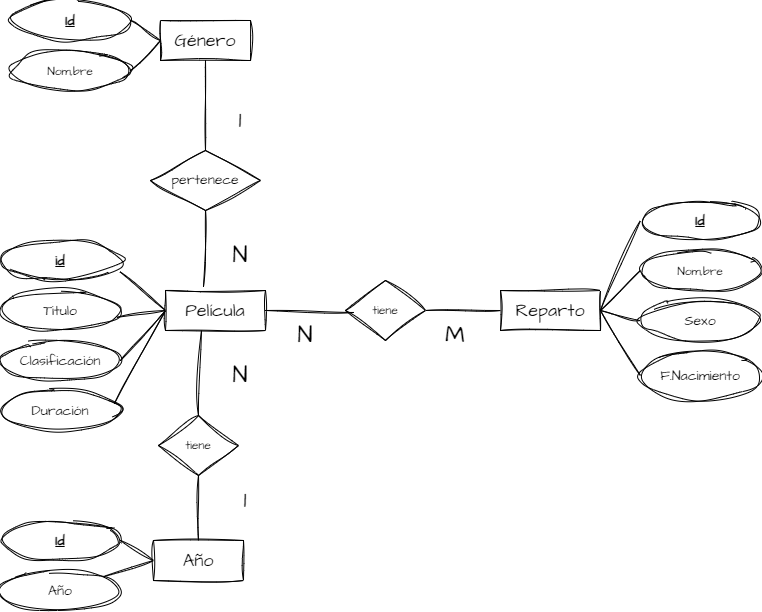

The diagram above was exported from draw.io. Its source (the exported page's mxGraphModel, read from the mxfile embedded in the PNG):
<mxGraphModel dx="1414" dy="811" grid="1" gridSize="10" guides="1" tooltips="1" connect="1" arrows="1" fold="1" page="1" pageScale="1" pageWidth="827" pageHeight="1169" math="0" shadow="0">
  <root>
    <mxCell id="0" />
    <mxCell id="1" parent="0" />
    <mxCell id="0lDlChW03HVi1se3Qm4E-1" parent="1" style="rounded=0;whiteSpace=wrap;html=1;sketch=1;hachureGap=4;jiggle=2;curveFitting=1;fontFamily=Architects Daughter;fontSource=https%3A%2F%2Ffonts.googleapis.com%2Fcss%3Ffamily%3DArchitects%2BDaughter;" value="&lt;font style=&quot;font-size: 18px;&quot;&gt;Película&lt;/font&gt;" vertex="1">
      <mxGeometry height="40" width="100" x="205" y="390" as="geometry" />
    </mxCell>
    <mxCell id="0lDlChW03HVi1se3Qm4E-2" parent="1" style="ellipse;whiteSpace=wrap;html=1;shapeInside=1;sketch=1;hachureGap=4;jiggle=2;curveFitting=1;fontFamily=Architects Daughter;fontSource=https%3A%2F%2Ffonts.googleapis.com%2Fcss%3Ffamily%3DArchitects%2BDaughter;direction=west;" value="&lt;font style=&quot;font-size: 14px;&quot;&gt;&lt;u&gt;&lt;b&gt;id&lt;/b&gt;&lt;/u&gt;&lt;/font&gt;" vertex="1">
      <mxGeometry height="40" width="120" x="40" y="340" as="geometry" />
    </mxCell>
    <mxCell id="0lDlChW03HVi1se3Qm4E-4" parent="1" style="ellipse;whiteSpace=wrap;html=1;shapeInside=1;sketch=1;hachureGap=4;jiggle=2;curveFitting=1;fontFamily=Architects Daughter;fontSource=https%3A%2F%2Ffonts.googleapis.com%2Fcss%3Ffamily%3DArchitects%2BDaughter;" value="&lt;font style=&quot;font-size: 14px;&quot;&gt;Titulo&lt;/font&gt;" vertex="1">
      <mxGeometry height="40" width="120" x="40" y="390" as="geometry" />
    </mxCell>
    <mxCell id="0lDlChW03HVi1se3Qm4E-5" parent="1" style="ellipse;whiteSpace=wrap;html=1;shapeInside=1;sketch=1;hachureGap=4;jiggle=2;curveFitting=1;fontFamily=Architects Daughter;fontSource=https%3A%2F%2Ffonts.googleapis.com%2Fcss%3Ffamily%3DArchitects%2BDaughter;" value="&lt;font style=&quot;font-size: 14px;&quot;&gt;Clasificación&lt;/font&gt;" vertex="1">
      <mxGeometry height="40" width="120" x="40" y="440" as="geometry" />
    </mxCell>
    <mxCell id="0lDlChW03HVi1se3Qm4E-6" parent="1" style="ellipse;whiteSpace=wrap;html=1;shapeInside=1;sketch=1;hachureGap=4;jiggle=2;curveFitting=1;fontFamily=Architects Daughter;fontSource=https%3A%2F%2Ffonts.googleapis.com%2Fcss%3Ffamily%3DArchitects%2BDaughter;" value="&lt;font style=&quot;font-size: 14px;&quot;&gt;Duración&lt;/font&gt;" vertex="1">
      <mxGeometry height="40" width="120" x="40" y="490" as="geometry" />
    </mxCell>
    <mxCell id="0lDlChW03HVi1se3Qm4E-10" parent="1" style="rounded=0;whiteSpace=wrap;html=1;sketch=1;hachureGap=4;jiggle=2;curveFitting=1;fontFamily=Architects Daughter;fontSource=https%3A%2F%2Ffonts.googleapis.com%2Fcss%3Ffamily%3DArchitects%2BDaughter;" value="&lt;font style=&quot;font-size: 18px;&quot;&gt;Género&lt;/font&gt;" vertex="1">
      <mxGeometry height="40" width="90" x="200" y="120" as="geometry" />
    </mxCell>
    <mxCell id="0lDlChW03HVi1se3Qm4E-11" parent="1" style="ellipse;whiteSpace=wrap;html=1;shapeInside=1;sketch=1;hachureGap=4;jiggle=2;curveFitting=1;fontFamily=Architects Daughter;fontSource=https%3A%2F%2Ffonts.googleapis.com%2Fcss%3Ffamily%3DArchitects%2BDaughter;" value="&lt;font style=&quot;font-size: 14px;&quot;&gt;&lt;b&gt;&lt;u&gt;Id&lt;/u&gt;&lt;/b&gt;&lt;/font&gt;" vertex="1">
      <mxGeometry height="40" width="120" x="50" y="100" as="geometry" />
    </mxCell>
    <mxCell id="0lDlChW03HVi1se3Qm4E-12" parent="1" style="ellipse;whiteSpace=wrap;html=1;shapeInside=1;sketch=1;hachureGap=4;jiggle=2;curveFitting=1;fontFamily=Architects Daughter;fontSource=https%3A%2F%2Ffonts.googleapis.com%2Fcss%3Ffamily%3DArchitects%2BDaughter;" value="Nom,bre" vertex="1">
      <mxGeometry height="40" width="120" x="50" y="150" as="geometry" />
    </mxCell>
    <mxCell id="0lDlChW03HVi1se3Qm4E-13" parent="1" style="ellipse;whiteSpace=wrap;html=1;shapeInside=1;sketch=1;hachureGap=4;jiggle=2;curveFitting=1;fontFamily=Architects Daughter;fontSource=https%3A%2F%2Ffonts.googleapis.com%2Fcss%3Ffamily%3DArchitects%2BDaughter;" value="&lt;font style=&quot;font-size: 14px;&quot;&gt;&lt;b&gt;&lt;u&gt;Id&lt;/u&gt;&lt;/b&gt;&lt;/font&gt;" vertex="1">
      <mxGeometry height="40" width="120" x="40" y="620" as="geometry" />
    </mxCell>
    <mxCell id="0lDlChW03HVi1se3Qm4E-14" parent="1" style="rounded=0;whiteSpace=wrap;html=1;sketch=1;hachureGap=4;jiggle=2;curveFitting=1;fontFamily=Architects Daughter;fontSource=https%3A%2F%2Ffonts.googleapis.com%2Fcss%3Ffamily%3DArchitects%2BDaughter;" value="&lt;font style=&quot;font-size: 18px;&quot;&gt;Año&lt;/font&gt;" vertex="1">
      <mxGeometry height="40" width="90" x="193" y="640" as="geometry" />
    </mxCell>
    <mxCell id="0lDlChW03HVi1se3Qm4E-15" parent="1" style="ellipse;whiteSpace=wrap;html=1;shapeInside=1;sketch=1;hachureGap=4;jiggle=2;curveFitting=1;fontFamily=Architects Daughter;fontSource=https%3A%2F%2Ffonts.googleapis.com%2Fcss%3Ffamily%3DArchitects%2BDaughter;" value="&lt;font style=&quot;font-size: 14px;&quot;&gt;Año&lt;/font&gt;" vertex="1">
      <mxGeometry height="40" width="120" x="40" y="670" as="geometry" />
    </mxCell>
    <mxCell id="0lDlChW03HVi1se3Qm4E-16" parent="1" style="rounded=0;whiteSpace=wrap;html=1;sketch=1;hachureGap=4;jiggle=2;curveFitting=1;fontFamily=Architects Daughter;fontSource=https%3A%2F%2Ffonts.googleapis.com%2Fcss%3Ffamily%3DArchitects%2BDaughter;" value="&lt;font style=&quot;font-size: 18px;&quot;&gt;Reparto&lt;/font&gt;" vertex="1">
      <mxGeometry height="40" width="100" x="540" y="390" as="geometry" />
    </mxCell>
    <mxCell id="0lDlChW03HVi1se3Qm4E-17" parent="1" style="ellipse;whiteSpace=wrap;html=1;shapeInside=1;sketch=1;hachureGap=4;jiggle=2;curveFitting=1;fontFamily=Architects Daughter;fontSource=https%3A%2F%2Ffonts.googleapis.com%2Fcss%3Ffamily%3DArchitects%2BDaughter;" value="&lt;font style=&quot;font-size: 14px;&quot;&gt;&lt;b&gt;&lt;u&gt;Id&lt;/u&gt;&lt;/b&gt;&lt;/font&gt;" vertex="1">
      <mxGeometry height="40" width="120" x="680" y="300" as="geometry" />
    </mxCell>
    <mxCell id="0lDlChW03HVi1se3Qm4E-18" parent="1" style="ellipse;whiteSpace=wrap;html=1;shapeInside=1;sketch=1;hachureGap=4;jiggle=2;curveFitting=1;fontFamily=Architects Daughter;fontSource=https%3A%2F%2Ffonts.googleapis.com%2Fcss%3Ffamily%3DArchitects%2BDaughter;" value="Nom,bre" vertex="1">
      <mxGeometry height="40" width="120" x="680" y="350" as="geometry" />
    </mxCell>
    <mxCell id="0lDlChW03HVi1se3Qm4E-19" parent="1" style="ellipse;whiteSpace=wrap;html=1;shapeInside=1;sketch=1;hachureGap=4;jiggle=2;curveFitting=1;fontFamily=Architects Daughter;fontSource=https%3A%2F%2Ffonts.googleapis.com%2Fcss%3Ffamily%3DArchitects%2BDaughter;" value="&lt;font style=&quot;font-size: 14px;&quot;&gt;Sexo&lt;/font&gt;" vertex="1">
      <mxGeometry height="40" width="120" x="680" y="400" as="geometry" />
    </mxCell>
    <mxCell id="0lDlChW03HVi1se3Qm4E-21" parent="1" style="ellipse;whiteSpace=wrap;html=1;shapeInside=1;sketch=1;hachureGap=4;jiggle=2;curveFitting=1;fontFamily=Architects Daughter;fontSource=https%3A%2F%2Ffonts.googleapis.com%2Fcss%3Ffamily%3DArchitects%2BDaughter;" value="&lt;font style=&quot;font-size: 14px;&quot;&gt;F.Nacimiento&lt;/font&gt;" vertex="1">
      <mxGeometry height="50" width="120" x="680" y="450" as="geometry" />
    </mxCell>
    <mxCell id="0lDlChW03HVi1se3Qm4E-22" edge="1" parent="1" source="0lDlChW03HVi1se3Qm4E-16" style="endArrow=none;html=1;rounded=0;sketch=1;hachureGap=4;jiggle=2;curveFitting=1;fontFamily=Architects Daughter;fontSource=https%3A%2F%2Ffonts.googleapis.com%2Fcss%3Ffamily%3DArchitects%2BDaughter;exitX=1;exitY=0.5;exitDx=0;exitDy=0;entryX=0;entryY=0.5;entryDx=0;entryDy=0;" target="0lDlChW03HVi1se3Qm4E-17" value="">
      <mxGeometry height="50" relative="1" width="50" as="geometry">
        <mxPoint x="530" y="340" as="sourcePoint" />
        <mxPoint x="580" y="290" as="targetPoint" />
      </mxGeometry>
    </mxCell>
    <mxCell id="0lDlChW03HVi1se3Qm4E-23" edge="1" parent="1" source="0lDlChW03HVi1se3Qm4E-16" style="endArrow=none;html=1;rounded=0;sketch=1;hachureGap=4;jiggle=2;curveFitting=1;fontFamily=Architects Daughter;fontSource=https%3A%2F%2Ffonts.googleapis.com%2Fcss%3Ffamily%3DArchitects%2BDaughter;exitX=1;exitY=0.5;exitDx=0;exitDy=0;entryX=0;entryY=0.5;entryDx=0;entryDy=0;" target="0lDlChW03HVi1se3Qm4E-18" value="">
      <mxGeometry height="50" relative="1" width="50" as="geometry">
        <mxPoint x="530" y="340" as="sourcePoint" />
        <mxPoint x="580" y="290" as="targetPoint" />
      </mxGeometry>
    </mxCell>
    <mxCell id="0lDlChW03HVi1se3Qm4E-24" edge="1" parent="1" source="0lDlChW03HVi1se3Qm4E-16" style="endArrow=none;html=1;rounded=0;sketch=1;hachureGap=4;jiggle=2;curveFitting=1;fontFamily=Architects Daughter;fontSource=https%3A%2F%2Ffonts.googleapis.com%2Fcss%3Ffamily%3DArchitects%2BDaughter;exitX=1;exitY=0.5;exitDx=0;exitDy=0;entryX=0;entryY=0.5;entryDx=0;entryDy=0;" target="0lDlChW03HVi1se3Qm4E-19" value="">
      <mxGeometry height="50" relative="1" width="50" as="geometry">
        <mxPoint x="530" y="340" as="sourcePoint" />
        <mxPoint x="660" y="350" as="targetPoint" />
      </mxGeometry>
    </mxCell>
    <mxCell id="0lDlChW03HVi1se3Qm4E-25" edge="1" parent="1" source="0lDlChW03HVi1se3Qm4E-16" style="endArrow=none;html=1;rounded=0;sketch=1;hachureGap=4;jiggle=2;curveFitting=1;fontFamily=Architects Daughter;fontSource=https%3A%2F%2Ffonts.googleapis.com%2Fcss%3Ffamily%3DArchitects%2BDaughter;exitX=1;exitY=0.5;exitDx=0;exitDy=0;entryX=0;entryY=0.5;entryDx=0;entryDy=0;" target="0lDlChW03HVi1se3Qm4E-21" value="">
      <mxGeometry height="50" relative="1" width="50" as="geometry">
        <mxPoint x="530" y="340" as="sourcePoint" />
        <mxPoint x="580" y="290" as="targetPoint" />
      </mxGeometry>
    </mxCell>
    <mxCell id="0lDlChW03HVi1se3Qm4E-26" edge="1" parent="1" source="0lDlChW03HVi1se3Qm4E-1" style="endArrow=none;html=1;rounded=0;sketch=1;hachureGap=4;jiggle=2;curveFitting=1;fontFamily=Architects Daughter;fontSource=https%3A%2F%2Ffonts.googleapis.com%2Fcss%3Ffamily%3DArchitects%2BDaughter;exitX=0;exitY=0.5;exitDx=0;exitDy=0;entryX=0.008;entryY=0.225;entryDx=0;entryDy=0;entryPerimeter=0;" target="0lDlChW03HVi1se3Qm4E-2" value="">
      <mxGeometry height="50" relative="1" width="50" as="geometry">
        <mxPoint x="530" y="340" as="sourcePoint" />
        <mxPoint x="180" y="200" as="targetPoint" />
      </mxGeometry>
    </mxCell>
    <mxCell id="0lDlChW03HVi1se3Qm4E-27" edge="1" parent="1" source="0lDlChW03HVi1se3Qm4E-1" style="endArrow=none;html=1;rounded=0;sketch=1;hachureGap=4;jiggle=2;curveFitting=1;fontFamily=Architects Daughter;fontSource=https%3A%2F%2Ffonts.googleapis.com%2Fcss%3Ffamily%3DArchitects%2BDaughter;entryX=1;entryY=0.5;entryDx=0;entryDy=0;exitX=0;exitY=0.5;exitDx=0;exitDy=0;" target="0lDlChW03HVi1se3Qm4E-5" value="">
      <mxGeometry height="50" relative="1" width="50" as="geometry">
        <mxPoint x="530" y="340" as="sourcePoint" />
        <mxPoint x="580" y="290" as="targetPoint" />
      </mxGeometry>
    </mxCell>
    <mxCell id="0lDlChW03HVi1se3Qm4E-28" edge="1" parent="1" source="0lDlChW03HVi1se3Qm4E-1" style="endArrow=none;html=1;rounded=0;sketch=1;hachureGap=4;jiggle=2;curveFitting=1;fontFamily=Architects Daughter;fontSource=https%3A%2F%2Ffonts.googleapis.com%2Fcss%3Ffamily%3DArchitects%2BDaughter;exitX=0;exitY=0.5;exitDx=0;exitDy=0;entryX=0.967;entryY=0.675;entryDx=0;entryDy=0;entryPerimeter=0;" target="0lDlChW03HVi1se3Qm4E-4" value="">
      <mxGeometry height="50" relative="1" width="50" as="geometry">
        <mxPoint x="530" y="340" as="sourcePoint" />
        <mxPoint x="580" y="290" as="targetPoint" />
      </mxGeometry>
    </mxCell>
    <mxCell id="0lDlChW03HVi1se3Qm4E-30" edge="1" parent="1" source="0lDlChW03HVi1se3Qm4E-1" style="endArrow=none;html=1;rounded=0;sketch=1;hachureGap=4;jiggle=2;curveFitting=1;fontFamily=Architects Daughter;fontSource=https%3A%2F%2Ffonts.googleapis.com%2Fcss%3Ffamily%3DArchitects%2BDaughter;exitX=0;exitY=0.5;exitDx=0;exitDy=0;entryX=0.95;entryY=0.325;entryDx=0;entryDy=0;entryPerimeter=0;" target="0lDlChW03HVi1se3Qm4E-6" value="">
      <mxGeometry height="50" relative="1" width="50" as="geometry">
        <mxPoint x="530" y="340" as="sourcePoint" />
        <mxPoint x="580" y="290" as="targetPoint" />
      </mxGeometry>
    </mxCell>
    <mxCell id="0lDlChW03HVi1se3Qm4E-34" edge="1" parent="1" source="0lDlChW03HVi1se3Qm4E-14" style="endArrow=none;html=1;rounded=0;sketch=1;hachureGap=4;jiggle=2;curveFitting=1;fontFamily=Architects Daughter;fontSource=https%3A%2F%2Ffonts.googleapis.com%2Fcss%3Ffamily%3DArchitects%2BDaughter;exitX=0;exitY=0.5;exitDx=0;exitDy=0;" target="0lDlChW03HVi1se3Qm4E-15" value="">
      <mxGeometry height="50" relative="1" width="50" as="geometry">
        <mxPoint x="230" y="670" as="sourcePoint" />
        <mxPoint x="580" y="290" as="targetPoint" />
      </mxGeometry>
    </mxCell>
    <mxCell id="0lDlChW03HVi1se3Qm4E-35" edge="1" parent="1" source="0lDlChW03HVi1se3Qm4E-14" style="endArrow=none;html=1;rounded=0;sketch=1;hachureGap=4;jiggle=2;curveFitting=1;fontFamily=Architects Daughter;fontSource=https%3A%2F%2Ffonts.googleapis.com%2Fcss%3Ffamily%3DArchitects%2BDaughter;exitX=0;exitY=0.5;exitDx=0;exitDy=0;entryX=1;entryY=0.5;entryDx=0;entryDy=0;" target="0lDlChW03HVi1se3Qm4E-13" value="">
      <mxGeometry height="50" relative="1" width="50" as="geometry">
        <mxPoint x="530" y="440" as="sourcePoint" />
        <mxPoint x="580" y="390" as="targetPoint" />
      </mxGeometry>
    </mxCell>
    <mxCell id="0lDlChW03HVi1se3Qm4E-36" edge="1" parent="1" source="0lDlChW03HVi1se3Qm4E-10" style="endArrow=none;html=1;rounded=0;sketch=1;hachureGap=4;jiggle=2;curveFitting=1;fontFamily=Architects Daughter;fontSource=https%3A%2F%2Ffonts.googleapis.com%2Fcss%3Ffamily%3DArchitects%2BDaughter;exitX=0;exitY=0.5;exitDx=0;exitDy=0;entryX=1;entryY=0.5;entryDx=0;entryDy=0;" target="0lDlChW03HVi1se3Qm4E-11" value="">
      <mxGeometry height="50" relative="1" width="50" as="geometry">
        <mxPoint x="530" y="440" as="sourcePoint" />
        <mxPoint x="580" y="390" as="targetPoint" />
      </mxGeometry>
    </mxCell>
    <mxCell id="0lDlChW03HVi1se3Qm4E-37" edge="1" parent="1" source="0lDlChW03HVi1se3Qm4E-10" style="endArrow=none;html=1;rounded=0;sketch=1;hachureGap=4;jiggle=2;curveFitting=1;fontFamily=Architects Daughter;fontSource=https%3A%2F%2Ffonts.googleapis.com%2Fcss%3Ffamily%3DArchitects%2BDaughter;exitX=0;exitY=0.5;exitDx=0;exitDy=0;entryX=1;entryY=0.5;entryDx=0;entryDy=0;" target="0lDlChW03HVi1se3Qm4E-12" value="">
      <mxGeometry height="50" relative="1" width="50" as="geometry">
        <mxPoint x="530" y="440" as="sourcePoint" />
        <mxPoint x="580" y="390" as="targetPoint" />
      </mxGeometry>
    </mxCell>
    <mxCell id="0lDlChW03HVi1se3Qm4E-38" edge="1" parent="1" source="0lDlChW03HVi1se3Qm4E-51" style="endArrow=none;html=1;rounded=0;sketch=1;hachureGap=4;jiggle=2;curveFitting=1;fontFamily=Architects Daughter;fontSource=https%3A%2F%2Ffonts.googleapis.com%2Fcss%3Ffamily%3DArchitects%2BDaughter;entryX=0;entryY=0.5;entryDx=0;entryDy=0;exitX=1;exitY=0.5;exitDx=0;exitDy=0;" target="0lDlChW03HVi1se3Qm4E-16" value="">
      <mxGeometry height="50" relative="1" width="50" as="geometry">
        <mxPoint x="530" y="440" as="sourcePoint" />
        <mxPoint x="580" y="390" as="targetPoint" />
      </mxGeometry>
    </mxCell>
    <mxCell id="0lDlChW03HVi1se3Qm4E-39" edge="1" parent="1" source="0lDlChW03HVi1se3Qm4E-1" style="endArrow=none;html=1;rounded=0;sketch=1;hachureGap=4;jiggle=2;curveFitting=1;fontFamily=Architects Daughter;fontSource=https%3A%2F%2Ffonts.googleapis.com%2Fcss%3Ffamily%3DArchitects%2BDaughter;exitX=0.36;exitY=1;exitDx=0;exitDy=0;entryX=0.5;entryY=0;entryDx=0;entryDy=0;exitPerimeter=0;" target="0lDlChW03HVi1se3Qm4E-49" value="">
      <mxGeometry height="50" relative="1" width="50" as="geometry">
        <mxPoint x="530" y="440" as="sourcePoint" />
        <mxPoint x="580" y="390" as="targetPoint" />
      </mxGeometry>
    </mxCell>
    <mxCell id="0lDlChW03HVi1se3Qm4E-42" edge="1" parent="1" source="0lDlChW03HVi1se3Qm4E-47" style="endArrow=none;html=1;rounded=0;sketch=1;hachureGap=4;jiggle=2;curveFitting=1;fontFamily=Architects Daughter;fontSource=https%3A%2F%2Ffonts.googleapis.com%2Fcss%3Ffamily%3DArchitects%2BDaughter;entryX=0.5;entryY=1;entryDx=0;entryDy=0;exitX=0.5;exitY=0;exitDx=0;exitDy=0;" target="0lDlChW03HVi1se3Qm4E-10" value="">
      <mxGeometry height="50" relative="1" width="50" as="geometry">
        <mxPoint x="530" y="340" as="sourcePoint" />
        <mxPoint x="580" y="290" as="targetPoint" />
      </mxGeometry>
    </mxCell>
    <mxCell id="0lDlChW03HVi1se3Qm4E-43" parent="1" style="text;html=1;whiteSpace=wrap;strokeColor=none;fillColor=none;align=center;verticalAlign=middle;rounded=0;fontFamily=Architects Daughter;fontSource=https%3A%2F%2Ffonts.googleapis.com%2Fcss%3Ffamily%3DArchitects%2BDaughter;" value="&lt;font style=&quot;font-size: 24px;&quot;&gt;N&lt;/font&gt;" vertex="1">
      <mxGeometry height="30" width="60" x="250" y="340" as="geometry" />
    </mxCell>
    <mxCell id="0lDlChW03HVi1se3Qm4E-44" parent="1" style="text;html=1;whiteSpace=wrap;strokeColor=none;fillColor=none;align=center;verticalAlign=middle;rounded=0;fontFamily=Architects Daughter;fontSource=https%3A%2F%2Ffonts.googleapis.com%2Fcss%3Ffamily%3DArchitects%2BDaughter;" value="&lt;span style=&quot;font-size: 24px;&quot;&gt;N&lt;/span&gt;" vertex="1">
      <mxGeometry height="30" width="60" x="250" y="460" as="geometry" />
    </mxCell>
    <mxCell id="0lDlChW03HVi1se3Qm4E-46" edge="1" parent="1" source="0lDlChW03HVi1se3Qm4E-14" style="edgeStyle=orthogonalEdgeStyle;rounded=0;sketch=1;hachureGap=4;jiggle=2;curveFitting=1;orthogonalLoop=1;jettySize=auto;html=1;innerLoopWaypoints=1;exitX=0.5;exitY=1;exitDx=0;exitDy=0;fontFamily=Architects Daughter;fontSource=https%3A%2F%2Ffonts.googleapis.com%2Fcss%3Ffamily%3DArchitects%2BDaughter;" target="0lDlChW03HVi1se3Qm4E-14">
      <mxGeometry relative="1" as="geometry" />
    </mxCell>
    <mxCell id="0lDlChW03HVi1se3Qm4E-47" parent="1" style="rhombus;whiteSpace=wrap;html=1;shapeInside=1;sketch=1;hachureGap=4;jiggle=2;curveFitting=1;fontFamily=Architects Daughter;fontSource=https%3A%2F%2Ffonts.googleapis.com%2Fcss%3Ffamily%3DArchitects%2BDaughter;" value="&lt;font style=&quot;font-size: 14px;&quot;&gt;pertenece&lt;/font&gt;" vertex="1">
      <mxGeometry height="60" width="110" x="190" y="250" as="geometry" />
    </mxCell>
    <mxCell id="0lDlChW03HVi1se3Qm4E-48" edge="1" parent="1" source="0lDlChW03HVi1se3Qm4E-1" style="endArrow=none;html=1;rounded=0;sketch=1;hachureGap=4;jiggle=2;curveFitting=1;fontFamily=Architects Daughter;fontSource=https%3A%2F%2Ffonts.googleapis.com%2Fcss%3Ffamily%3DArchitects%2BDaughter;entryX=0.5;entryY=1;entryDx=0;entryDy=0;exitX=0.38;exitY=-0.1;exitDx=0;exitDy=0;exitPerimeter=0;" target="0lDlChW03HVi1se3Qm4E-47" value="">
      <mxGeometry height="50" relative="1" width="50" as="geometry">
        <mxPoint x="240" y="400" as="sourcePoint" />
        <mxPoint x="580" y="290" as="targetPoint" />
      </mxGeometry>
    </mxCell>
    <mxCell id="0lDlChW03HVi1se3Qm4E-49" parent="1" style="rhombus;whiteSpace=wrap;html=1;shapeInside=1;sketch=1;hachureGap=4;jiggle=2;curveFitting=1;fontFamily=Architects Daughter;fontSource=https%3A%2F%2Ffonts.googleapis.com%2Fcss%3Ffamily%3DArchitects%2BDaughter;" value="tiene" vertex="1">
      <mxGeometry height="60" width="80" x="198" y="515" as="geometry" />
    </mxCell>
    <mxCell id="0lDlChW03HVi1se3Qm4E-50" edge="1" parent="1" source="0lDlChW03HVi1se3Qm4E-49" style="endArrow=none;html=1;rounded=0;sketch=1;hachureGap=4;jiggle=2;curveFitting=1;fontFamily=Architects Daughter;fontSource=https%3A%2F%2Ffonts.googleapis.com%2Fcss%3Ffamily%3DArchitects%2BDaughter;exitX=0.5;exitY=1;exitDx=0;exitDy=0;entryX=0.5;entryY=0;entryDx=0;entryDy=0;" target="0lDlChW03HVi1se3Qm4E-14" value="">
      <mxGeometry height="50" relative="1" width="50" as="geometry">
        <mxPoint x="530" y="340" as="sourcePoint" />
        <mxPoint x="580" y="290" as="targetPoint" />
      </mxGeometry>
    </mxCell>
    <mxCell id="0lDlChW03HVi1se3Qm4E-51" parent="1" style="rhombus;whiteSpace=wrap;html=1;shapeInside=1;sketch=1;hachureGap=4;jiggle=2;curveFitting=1;fontFamily=Architects Daughter;fontSource=https%3A%2F%2Ffonts.googleapis.com%2Fcss%3Ffamily%3DArchitects%2BDaughter;" value="tiene" vertex="1">
      <mxGeometry height="60" width="80" x="385" y="380" as="geometry" />
    </mxCell>
    <mxCell id="0lDlChW03HVi1se3Qm4E-52" edge="1" parent="1" source="0lDlChW03HVi1se3Qm4E-1" style="endArrow=none;html=1;rounded=0;sketch=1;hachureGap=4;jiggle=2;curveFitting=1;fontFamily=Architects Daughter;fontSource=https%3A%2F%2Ffonts.googleapis.com%2Fcss%3Ffamily%3DArchitects%2BDaughter;exitX=1;exitY=0.5;exitDx=0;exitDy=0;entryX=0.1;entryY=0.533;entryDx=0;entryDy=0;entryPerimeter=0;" target="0lDlChW03HVi1se3Qm4E-51" value="">
      <mxGeometry height="50" relative="1" width="50" as="geometry">
        <mxPoint x="530" y="340" as="sourcePoint" />
        <mxPoint x="580" y="290" as="targetPoint" />
      </mxGeometry>
    </mxCell>
    <mxCell id="0lDlChW03HVi1se3Qm4E-54" parent="1" style="text;html=1;whiteSpace=wrap;strokeColor=none;fillColor=none;align=center;verticalAlign=middle;rounded=0;fontFamily=Architects Daughter;fontSource=https%3A%2F%2Ffonts.googleapis.com%2Fcss%3Ffamily%3DArchitects%2BDaughter;" value="&lt;font style=&quot;font-size: 24px;&quot;&gt;1&lt;/font&gt;" vertex="1">
      <mxGeometry height="30" width="60" x="250" y="205" as="geometry" />
    </mxCell>
    <mxCell id="0lDlChW03HVi1se3Qm4E-55" parent="1" style="text;html=1;whiteSpace=wrap;strokeColor=none;fillColor=none;align=center;verticalAlign=middle;rounded=0;fontFamily=Architects Daughter;fontSource=https%3A%2F%2Ffonts.googleapis.com%2Fcss%3Ffamily%3DArchitects%2BDaughter;" value="&lt;font style=&quot;font-size: 24px;&quot;&gt;N&lt;/font&gt;" vertex="1">
      <mxGeometry height="30" width="60" x="315" y="420" as="geometry" />
    </mxCell>
    <mxCell id="0lDlChW03HVi1se3Qm4E-56" parent="1" style="text;html=1;whiteSpace=wrap;strokeColor=none;fillColor=none;align=center;verticalAlign=middle;rounded=0;fontFamily=Architects Daughter;fontSource=https%3A%2F%2Ffonts.googleapis.com%2Fcss%3Ffamily%3DArchitects%2BDaughter;" value="&lt;font style=&quot;font-size: 24px;&quot;&gt;M&lt;/font&gt;" vertex="1">
      <mxGeometry height="30" width="60" x="465" y="420" as="geometry" />
    </mxCell>
    <mxCell id="0lDlChW03HVi1se3Qm4E-57" parent="1" style="text;html=1;whiteSpace=wrap;strokeColor=none;fillColor=none;align=center;verticalAlign=middle;rounded=0;fontFamily=Architects Daughter;fontSource=https%3A%2F%2Ffonts.googleapis.com%2Fcss%3Ffamily%3DArchitects%2BDaughter;" value="&lt;font style=&quot;font-size: 24px;&quot;&gt;1&lt;/font&gt;" vertex="1">
      <mxGeometry height="30" width="60" x="255" y="585" as="geometry" />
    </mxCell>
  </root>
</mxGraphModel>